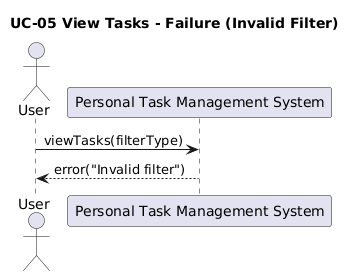

The diagram above was rendered by PlantUML. Its source (embedded in the PNG):
@startuml
title UC-05 View Tasks - Failure (Invalid Filter)
actor User
participant "Personal Task Management System" as System

User -> System: viewTasks(filterType)
System --> User: error("Invalid filter")
@enduml